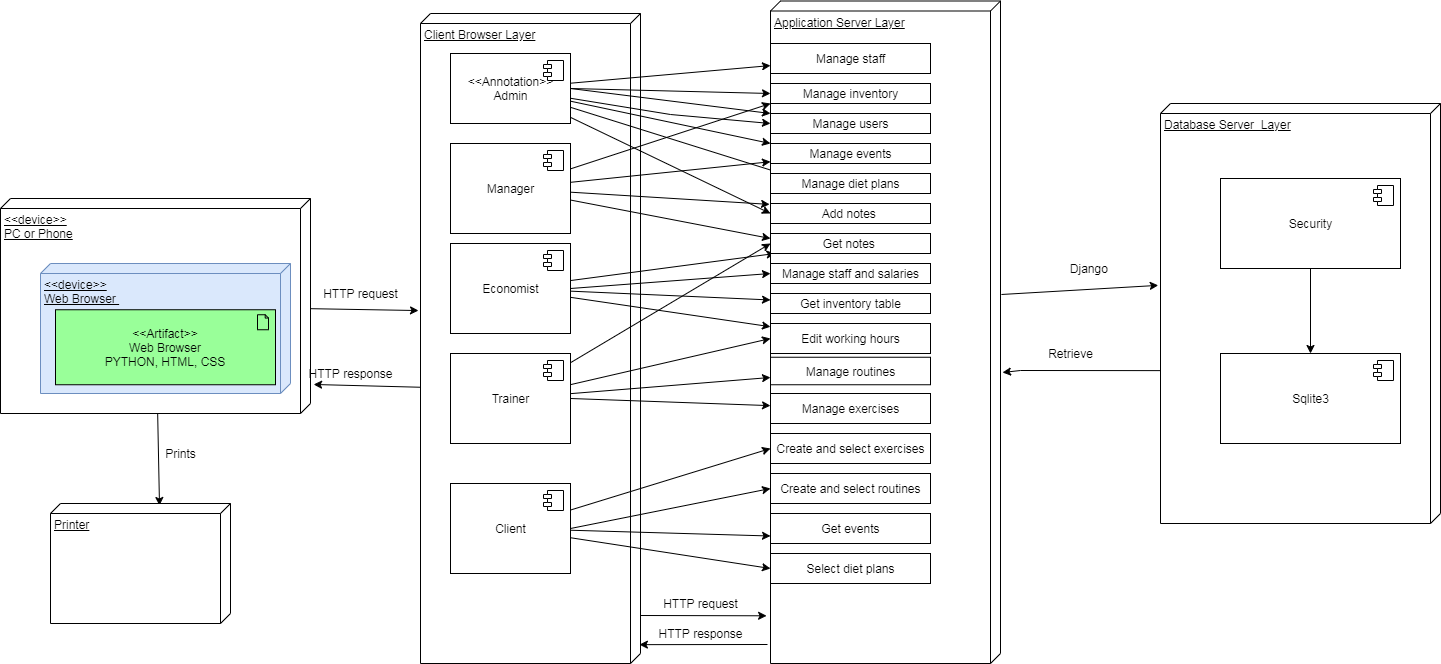

The diagram above was exported from draw.io. Its source (the exported page's mxGraphModel, read from the mxfile embedded in the PNG):
<mxGraphModel dx="1422" dy="794" grid="1" gridSize="10" guides="1" tooltips="1" connect="1" arrows="1" fold="1" page="1" pageScale="1" pageWidth="1100" pageHeight="850" math="0" shadow="0">
  <root>
    <mxCell id="0" />
    <mxCell id="1" parent="0" />
    <mxCell id="OPsP_lZso7MsWp_zzRmm-113" style="edgeStyle=none;rounded=0;orthogonalLoop=1;jettySize=auto;html=1;entryX=0.457;entryY=1.009;entryDx=0;entryDy=0;entryPerimeter=0;" edge="1" parent="1" source="OPsP_lZso7MsWp_zzRmm-1" target="OPsP_lZso7MsWp_zzRmm-5">
      <mxGeometry relative="1" as="geometry" />
    </mxCell>
    <mxCell id="OPsP_lZso7MsWp_zzRmm-1" value="&amp;lt;&amp;lt;device&amp;gt;&amp;gt;&lt;br&gt;PC or Phone&lt;br&gt;" style="verticalAlign=top;align=left;spacingTop=8;spacingLeft=2;spacingRight=12;shape=cube;size=10;direction=south;fontStyle=4;html=1;" vertex="1" parent="1">
      <mxGeometry x="10" y="355" width="310" height="215" as="geometry" />
    </mxCell>
    <mxCell id="OPsP_lZso7MsWp_zzRmm-118" style="edgeStyle=none;rounded=0;orthogonalLoop=1;jettySize=auto;html=1;" edge="1" parent="1" source="OPsP_lZso7MsWp_zzRmm-1">
      <mxGeometry relative="1" as="geometry">
        <mxPoint x="160" y="580" as="sourcePoint" />
        <mxPoint x="169" y="662" as="targetPoint" />
      </mxGeometry>
    </mxCell>
    <mxCell id="OPsP_lZso7MsWp_zzRmm-2" value="&amp;lt;&amp;lt;device&amp;gt;&amp;gt;&lt;br&gt;Web Browser&amp;nbsp;" style="verticalAlign=top;align=left;spacingTop=8;spacingLeft=2;spacingRight=12;shape=cube;size=10;direction=south;fontStyle=4;html=1;fillColor=#dae8fc;strokeColor=#6c8ebf;" vertex="1" parent="1">
      <mxGeometry x="50" y="420" width="250" height="130" as="geometry" />
    </mxCell>
    <mxCell id="OPsP_lZso7MsWp_zzRmm-4" value="&amp;lt;&amp;lt;Artifact&amp;gt;&amp;gt;&lt;br&gt;Web Browser&lt;br&gt;PYTHON, HTML, CSS" style="html=1;outlineConnect=0;whiteSpace=wrap;fillColor=#99ff99;shape=mxgraph.archimate.application;appType=artifact" vertex="1" parent="1">
      <mxGeometry x="65" y="466.25" width="220" height="75" as="geometry" />
    </mxCell>
    <mxCell id="OPsP_lZso7MsWp_zzRmm-111" style="edgeStyle=none;rounded=0;orthogonalLoop=1;jettySize=auto;html=1;entryX=0.928;entryY=1.017;entryDx=0;entryDy=0;entryPerimeter=0;" edge="1" parent="1" target="OPsP_lZso7MsWp_zzRmm-27">
      <mxGeometry relative="1" as="geometry">
        <mxPoint x="650" y="772" as="sourcePoint" />
      </mxGeometry>
    </mxCell>
    <mxCell id="OPsP_lZso7MsWp_zzRmm-114" style="edgeStyle=none;rounded=0;orthogonalLoop=1;jettySize=auto;html=1;exitX=0.575;exitY=1;exitDx=0;exitDy=0;exitPerimeter=0;entryX=0.865;entryY=-0.01;entryDx=0;entryDy=0;entryPerimeter=0;" edge="1" parent="1" source="OPsP_lZso7MsWp_zzRmm-5" target="OPsP_lZso7MsWp_zzRmm-1">
      <mxGeometry relative="1" as="geometry" />
    </mxCell>
    <mxCell id="OPsP_lZso7MsWp_zzRmm-5" value="Client Browser Layer&lt;br&gt;&lt;br&gt;" style="verticalAlign=top;align=left;spacingTop=8;spacingLeft=2;spacingRight=12;shape=cube;size=10;direction=south;fontStyle=4;html=1;" vertex="1" parent="1">
      <mxGeometry x="430" y="170" width="220" height="650" as="geometry" />
    </mxCell>
    <mxCell id="OPsP_lZso7MsWp_zzRmm-45" style="edgeStyle=none;rounded=0;orthogonalLoop=1;jettySize=auto;html=1;" edge="1" parent="1" source="OPsP_lZso7MsWp_zzRmm-6" target="OPsP_lZso7MsWp_zzRmm-30">
      <mxGeometry relative="1" as="geometry" />
    </mxCell>
    <mxCell id="OPsP_lZso7MsWp_zzRmm-46" style="edgeStyle=none;rounded=0;orthogonalLoop=1;jettySize=auto;html=1;entryX=0;entryY=0.5;entryDx=0;entryDy=0;exitX=1;exitY=0.5;exitDx=0;exitDy=0;" edge="1" parent="1" source="OPsP_lZso7MsWp_zzRmm-6" target="OPsP_lZso7MsWp_zzRmm-31">
      <mxGeometry relative="1" as="geometry" />
    </mxCell>
    <mxCell id="OPsP_lZso7MsWp_zzRmm-47" style="edgeStyle=none;rounded=0;orthogonalLoop=1;jettySize=auto;html=1;exitX=1;exitY=0.5;exitDx=0;exitDy=0;entryX=0;entryY=0;entryDx=0;entryDy=0;" edge="1" parent="1" source="OPsP_lZso7MsWp_zzRmm-6" target="OPsP_lZso7MsWp_zzRmm-32">
      <mxGeometry relative="1" as="geometry" />
    </mxCell>
    <mxCell id="OPsP_lZso7MsWp_zzRmm-48" style="edgeStyle=none;rounded=0;orthogonalLoop=1;jettySize=auto;html=1;entryX=0;entryY=0.5;entryDx=0;entryDy=0;" edge="1" parent="1" source="OPsP_lZso7MsWp_zzRmm-6" target="OPsP_lZso7MsWp_zzRmm-32">
      <mxGeometry relative="1" as="geometry">
        <Array as="points">
          <mxPoint x="680" y="271" />
        </Array>
      </mxGeometry>
    </mxCell>
    <mxCell id="OPsP_lZso7MsWp_zzRmm-49" style="edgeStyle=none;rounded=0;orthogonalLoop=1;jettySize=auto;html=1;entryX=0;entryY=0;entryDx=0;entryDy=0;" edge="1" parent="1" source="OPsP_lZso7MsWp_zzRmm-6" target="OPsP_lZso7MsWp_zzRmm-33">
      <mxGeometry relative="1" as="geometry" />
    </mxCell>
    <mxCell id="OPsP_lZso7MsWp_zzRmm-50" style="edgeStyle=none;rounded=0;orthogonalLoop=1;jettySize=auto;html=1;entryX=0.069;entryY=0;entryDx=0;entryDy=0;entryPerimeter=0;" edge="1" parent="1" source="OPsP_lZso7MsWp_zzRmm-6" target="OPsP_lZso7MsWp_zzRmm-35">
      <mxGeometry relative="1" as="geometry" />
    </mxCell>
    <mxCell id="OPsP_lZso7MsWp_zzRmm-51" style="edgeStyle=none;rounded=0;orthogonalLoop=1;jettySize=auto;html=1;entryX=0;entryY=0.5;entryDx=0;entryDy=0;" edge="1" parent="1" source="OPsP_lZso7MsWp_zzRmm-6" target="OPsP_lZso7MsWp_zzRmm-36">
      <mxGeometry relative="1" as="geometry" />
    </mxCell>
    <mxCell id="OPsP_lZso7MsWp_zzRmm-6" value="&amp;lt;&amp;lt;Annotation&amp;gt;&amp;gt;&lt;br&gt;Admin" style="html=1;dropTarget=0;" vertex="1" parent="1">
      <mxGeometry x="460" y="210" width="120" height="70" as="geometry" />
    </mxCell>
    <mxCell id="OPsP_lZso7MsWp_zzRmm-7" value="" style="shape=module;jettyWidth=8;jettyHeight=4;" vertex="1" parent="OPsP_lZso7MsWp_zzRmm-6">
      <mxGeometry x="1" width="20" height="20" relative="1" as="geometry">
        <mxPoint x="-27" y="7" as="offset" />
      </mxGeometry>
    </mxCell>
    <mxCell id="OPsP_lZso7MsWp_zzRmm-52" style="edgeStyle=none;rounded=0;orthogonalLoop=1;jettySize=auto;html=1;entryX=0;entryY=1;entryDx=0;entryDy=0;" edge="1" parent="1" source="OPsP_lZso7MsWp_zzRmm-8" target="OPsP_lZso7MsWp_zzRmm-31">
      <mxGeometry relative="1" as="geometry" />
    </mxCell>
    <mxCell id="OPsP_lZso7MsWp_zzRmm-53" style="edgeStyle=none;rounded=0;orthogonalLoop=1;jettySize=auto;html=1;" edge="1" parent="1" source="OPsP_lZso7MsWp_zzRmm-8" target="OPsP_lZso7MsWp_zzRmm-33">
      <mxGeometry relative="1" as="geometry" />
    </mxCell>
    <mxCell id="OPsP_lZso7MsWp_zzRmm-54" style="edgeStyle=none;rounded=0;orthogonalLoop=1;jettySize=auto;html=1;entryX=0.307;entryY=1.004;entryDx=0;entryDy=0;entryPerimeter=0;" edge="1" parent="1" source="OPsP_lZso7MsWp_zzRmm-8" target="OPsP_lZso7MsWp_zzRmm-27">
      <mxGeometry relative="1" as="geometry" />
    </mxCell>
    <mxCell id="OPsP_lZso7MsWp_zzRmm-56" style="edgeStyle=none;rounded=0;orthogonalLoop=1;jettySize=auto;html=1;entryX=0;entryY=0.25;entryDx=0;entryDy=0;" edge="1" parent="1" source="OPsP_lZso7MsWp_zzRmm-8" target="OPsP_lZso7MsWp_zzRmm-55">
      <mxGeometry relative="1" as="geometry" />
    </mxCell>
    <mxCell id="OPsP_lZso7MsWp_zzRmm-8" value="Manager" style="html=1;dropTarget=0;" vertex="1" parent="1">
      <mxGeometry x="460" y="300" width="120" height="90" as="geometry" />
    </mxCell>
    <mxCell id="OPsP_lZso7MsWp_zzRmm-9" value="" style="shape=module;jettyWidth=8;jettyHeight=4;" vertex="1" parent="OPsP_lZso7MsWp_zzRmm-8">
      <mxGeometry x="1" width="20" height="20" relative="1" as="geometry">
        <mxPoint x="-27" y="7" as="offset" />
      </mxGeometry>
    </mxCell>
    <mxCell id="OPsP_lZso7MsWp_zzRmm-60" style="edgeStyle=none;rounded=0;orthogonalLoop=1;jettySize=auto;html=1;exitX=1;exitY=0.5;exitDx=0;exitDy=0;entryX=0;entryY=0.5;entryDx=0;entryDy=0;" edge="1" parent="1" source="OPsP_lZso7MsWp_zzRmm-10" target="OPsP_lZso7MsWp_zzRmm-57">
      <mxGeometry relative="1" as="geometry" />
    </mxCell>
    <mxCell id="OPsP_lZso7MsWp_zzRmm-61" style="edgeStyle=none;rounded=0;orthogonalLoop=1;jettySize=auto;html=1;" edge="1" parent="1" source="OPsP_lZso7MsWp_zzRmm-10" target="OPsP_lZso7MsWp_zzRmm-58">
      <mxGeometry relative="1" as="geometry" />
    </mxCell>
    <mxCell id="OPsP_lZso7MsWp_zzRmm-62" style="edgeStyle=none;rounded=0;orthogonalLoop=1;jettySize=auto;html=1;" edge="1" parent="1" source="OPsP_lZso7MsWp_zzRmm-10" target="OPsP_lZso7MsWp_zzRmm-59">
      <mxGeometry relative="1" as="geometry" />
    </mxCell>
    <mxCell id="OPsP_lZso7MsWp_zzRmm-63" style="edgeStyle=none;rounded=0;orthogonalLoop=1;jettySize=auto;html=1;" edge="1" parent="1" source="OPsP_lZso7MsWp_zzRmm-10" target="OPsP_lZso7MsWp_zzRmm-55">
      <mxGeometry relative="1" as="geometry" />
    </mxCell>
    <mxCell id="OPsP_lZso7MsWp_zzRmm-10" value="Economist" style="html=1;dropTarget=0;" vertex="1" parent="1">
      <mxGeometry x="460" y="400" width="120" height="90" as="geometry" />
    </mxCell>
    <mxCell id="OPsP_lZso7MsWp_zzRmm-11" value="" style="shape=module;jettyWidth=8;jettyHeight=4;" vertex="1" parent="OPsP_lZso7MsWp_zzRmm-10">
      <mxGeometry x="1" width="20" height="20" relative="1" as="geometry">
        <mxPoint x="-27" y="7" as="offset" />
      </mxGeometry>
    </mxCell>
    <mxCell id="OPsP_lZso7MsWp_zzRmm-78" style="edgeStyle=none;rounded=0;orthogonalLoop=1;jettySize=auto;html=1;entryX=0;entryY=0.5;entryDx=0;entryDy=0;" edge="1" parent="1" source="OPsP_lZso7MsWp_zzRmm-12" target="OPsP_lZso7MsWp_zzRmm-74">
      <mxGeometry relative="1" as="geometry" />
    </mxCell>
    <mxCell id="OPsP_lZso7MsWp_zzRmm-79" style="edgeStyle=none;rounded=0;orthogonalLoop=1;jettySize=auto;html=1;exitX=1;exitY=0.5;exitDx=0;exitDy=0;entryX=0;entryY=0.5;entryDx=0;entryDy=0;" edge="1" parent="1" source="OPsP_lZso7MsWp_zzRmm-12" target="OPsP_lZso7MsWp_zzRmm-75">
      <mxGeometry relative="1" as="geometry" />
    </mxCell>
    <mxCell id="OPsP_lZso7MsWp_zzRmm-80" style="edgeStyle=none;rounded=0;orthogonalLoop=1;jettySize=auto;html=1;entryX=0;entryY=0.75;entryDx=0;entryDy=0;" edge="1" parent="1" source="OPsP_lZso7MsWp_zzRmm-12" target="OPsP_lZso7MsWp_zzRmm-76">
      <mxGeometry relative="1" as="geometry" />
    </mxCell>
    <mxCell id="OPsP_lZso7MsWp_zzRmm-81" style="edgeStyle=none;rounded=0;orthogonalLoop=1;jettySize=auto;html=1;entryX=0;entryY=0.5;entryDx=0;entryDy=0;" edge="1" parent="1" source="OPsP_lZso7MsWp_zzRmm-12" target="OPsP_lZso7MsWp_zzRmm-77">
      <mxGeometry relative="1" as="geometry" />
    </mxCell>
    <mxCell id="OPsP_lZso7MsWp_zzRmm-12" value="Client" style="html=1;dropTarget=0;" vertex="1" parent="1">
      <mxGeometry x="460" y="640" width="120" height="90" as="geometry" />
    </mxCell>
    <mxCell id="OPsP_lZso7MsWp_zzRmm-13" value="" style="shape=module;jettyWidth=8;jettyHeight=4;" vertex="1" parent="OPsP_lZso7MsWp_zzRmm-12">
      <mxGeometry x="1" width="20" height="20" relative="1" as="geometry">
        <mxPoint x="-27" y="7" as="offset" />
      </mxGeometry>
    </mxCell>
    <mxCell id="OPsP_lZso7MsWp_zzRmm-70" style="edgeStyle=none;rounded=0;orthogonalLoop=1;jettySize=auto;html=1;entryX=0;entryY=0.5;entryDx=0;entryDy=0;" edge="1" parent="1" source="OPsP_lZso7MsWp_zzRmm-14" target="OPsP_lZso7MsWp_zzRmm-59">
      <mxGeometry relative="1" as="geometry" />
    </mxCell>
    <mxCell id="OPsP_lZso7MsWp_zzRmm-71" style="edgeStyle=none;rounded=0;orthogonalLoop=1;jettySize=auto;html=1;entryX=0;entryY=0.5;entryDx=0;entryDy=0;" edge="1" parent="1" source="OPsP_lZso7MsWp_zzRmm-14" target="OPsP_lZso7MsWp_zzRmm-55">
      <mxGeometry relative="1" as="geometry" />
    </mxCell>
    <mxCell id="OPsP_lZso7MsWp_zzRmm-72" style="edgeStyle=none;rounded=0;orthogonalLoop=1;jettySize=auto;html=1;" edge="1" parent="1" source="OPsP_lZso7MsWp_zzRmm-14" target="OPsP_lZso7MsWp_zzRmm-68">
      <mxGeometry relative="1" as="geometry" />
    </mxCell>
    <mxCell id="OPsP_lZso7MsWp_zzRmm-73" style="edgeStyle=none;rounded=0;orthogonalLoop=1;jettySize=auto;html=1;exitX=1;exitY=0.5;exitDx=0;exitDy=0;" edge="1" parent="1" source="OPsP_lZso7MsWp_zzRmm-14" target="OPsP_lZso7MsWp_zzRmm-69">
      <mxGeometry relative="1" as="geometry" />
    </mxCell>
    <mxCell id="OPsP_lZso7MsWp_zzRmm-14" value="Trainer" style="html=1;dropTarget=0;" vertex="1" parent="1">
      <mxGeometry x="460" y="510" width="120" height="90" as="geometry" />
    </mxCell>
    <mxCell id="OPsP_lZso7MsWp_zzRmm-15" value="" style="shape=module;jettyWidth=8;jettyHeight=4;" vertex="1" parent="OPsP_lZso7MsWp_zzRmm-14">
      <mxGeometry x="1" width="20" height="20" relative="1" as="geometry">
        <mxPoint x="-27" y="7" as="offset" />
      </mxGeometry>
    </mxCell>
    <mxCell id="OPsP_lZso7MsWp_zzRmm-106" style="edgeStyle=none;rounded=0;orthogonalLoop=1;jettySize=auto;html=1;entryX=0.433;entryY=1.008;entryDx=0;entryDy=0;entryPerimeter=0;exitX=0.443;exitY=-0.004;exitDx=0;exitDy=0;exitPerimeter=0;" edge="1" parent="1" source="OPsP_lZso7MsWp_zzRmm-27" target="OPsP_lZso7MsWp_zzRmm-90">
      <mxGeometry relative="1" as="geometry">
        <mxPoint x="1020" y="442" as="sourcePoint" />
        <Array as="points" />
      </mxGeometry>
    </mxCell>
    <mxCell id="OPsP_lZso7MsWp_zzRmm-109" style="edgeStyle=none;rounded=0;orthogonalLoop=1;jettySize=auto;html=1;entryX=0.971;entryY=0.005;entryDx=0;entryDy=0;entryPerimeter=0;" edge="1" parent="1" target="OPsP_lZso7MsWp_zzRmm-5">
      <mxGeometry relative="1" as="geometry">
        <mxPoint x="777" y="801" as="sourcePoint" />
      </mxGeometry>
    </mxCell>
    <mxCell id="OPsP_lZso7MsWp_zzRmm-27" value="Application Server Layer" style="verticalAlign=top;align=left;spacingTop=8;spacingLeft=2;spacingRight=12;shape=cube;size=10;direction=south;fontStyle=4;html=1;" vertex="1" parent="1">
      <mxGeometry x="780" y="157.5" width="230" height="662.5" as="geometry" />
    </mxCell>
    <mxCell id="OPsP_lZso7MsWp_zzRmm-30" value="Manage staff" style="html=1;" vertex="1" parent="1">
      <mxGeometry x="780" y="200" width="160" height="30" as="geometry" />
    </mxCell>
    <mxCell id="OPsP_lZso7MsWp_zzRmm-31" value="Manage inventory" style="html=1;" vertex="1" parent="1">
      <mxGeometry x="780" y="240" width="160" height="20" as="geometry" />
    </mxCell>
    <mxCell id="OPsP_lZso7MsWp_zzRmm-32" value="Manage users" style="html=1;" vertex="1" parent="1">
      <mxGeometry x="780" y="270" width="160" height="20" as="geometry" />
    </mxCell>
    <mxCell id="OPsP_lZso7MsWp_zzRmm-33" value="Manage events" style="html=1;" vertex="1" parent="1">
      <mxGeometry x="780" y="300" width="160" height="20" as="geometry" />
    </mxCell>
    <mxCell id="OPsP_lZso7MsWp_zzRmm-35" value="Manage diet plans" style="html=1;" vertex="1" parent="1">
      <mxGeometry x="780" y="330" width="160" height="20" as="geometry" />
    </mxCell>
    <mxCell id="OPsP_lZso7MsWp_zzRmm-36" value="Add notes&amp;nbsp;" style="html=1;" vertex="1" parent="1">
      <mxGeometry x="780" y="360" width="160" height="20" as="geometry" />
    </mxCell>
    <mxCell id="OPsP_lZso7MsWp_zzRmm-55" value="Get notes&amp;nbsp;" style="html=1;" vertex="1" parent="1">
      <mxGeometry x="780" y="390" width="160" height="20" as="geometry" />
    </mxCell>
    <mxCell id="OPsP_lZso7MsWp_zzRmm-57" value="Manage staff and salaries" style="html=1;" vertex="1" parent="1">
      <mxGeometry x="780" y="420" width="160" height="20" as="geometry" />
    </mxCell>
    <mxCell id="OPsP_lZso7MsWp_zzRmm-58" value="Get inventory table" style="html=1;" vertex="1" parent="1">
      <mxGeometry x="780" y="450" width="160" height="20" as="geometry" />
    </mxCell>
    <mxCell id="OPsP_lZso7MsWp_zzRmm-59" value="Edit working hours" style="html=1;" vertex="1" parent="1">
      <mxGeometry x="780" y="480" width="160" height="30" as="geometry" />
    </mxCell>
    <mxCell id="OPsP_lZso7MsWp_zzRmm-64" style="edgeStyle=none;rounded=0;orthogonalLoop=1;jettySize=auto;html=1;exitX=0.5;exitY=1;exitDx=0;exitDy=0;" edge="1" parent="1" source="OPsP_lZso7MsWp_zzRmm-36" target="OPsP_lZso7MsWp_zzRmm-36">
      <mxGeometry relative="1" as="geometry" />
    </mxCell>
    <mxCell id="OPsP_lZso7MsWp_zzRmm-65" style="edgeStyle=none;rounded=0;orthogonalLoop=1;jettySize=auto;html=1;exitX=0.25;exitY=1;exitDx=0;exitDy=0;" edge="1" parent="1" source="OPsP_lZso7MsWp_zzRmm-55" target="OPsP_lZso7MsWp_zzRmm-55">
      <mxGeometry relative="1" as="geometry" />
    </mxCell>
    <mxCell id="OPsP_lZso7MsWp_zzRmm-66" style="edgeStyle=none;rounded=0;orthogonalLoop=1;jettySize=auto;html=1;exitX=0.25;exitY=1;exitDx=0;exitDy=0;" edge="1" parent="1" source="OPsP_lZso7MsWp_zzRmm-57" target="OPsP_lZso7MsWp_zzRmm-57">
      <mxGeometry relative="1" as="geometry">
        <Array as="points" />
      </mxGeometry>
    </mxCell>
    <mxCell id="OPsP_lZso7MsWp_zzRmm-67" style="edgeStyle=none;rounded=0;orthogonalLoop=1;jettySize=auto;html=1;exitX=0.5;exitY=1;exitDx=0;exitDy=0;" edge="1" parent="1" source="OPsP_lZso7MsWp_zzRmm-57" target="OPsP_lZso7MsWp_zzRmm-57">
      <mxGeometry relative="1" as="geometry" />
    </mxCell>
    <mxCell id="OPsP_lZso7MsWp_zzRmm-68" value="Manage routines" style="html=1;" vertex="1" parent="1">
      <mxGeometry x="780" y="513.75" width="160" height="27.5" as="geometry" />
    </mxCell>
    <mxCell id="OPsP_lZso7MsWp_zzRmm-69" value="Manage exercises" style="html=1;" vertex="1" parent="1">
      <mxGeometry x="780" y="550" width="160" height="30" as="geometry" />
    </mxCell>
    <mxCell id="OPsP_lZso7MsWp_zzRmm-74" value="Create and select exercises" style="html=1;" vertex="1" parent="1">
      <mxGeometry x="780" y="590" width="160" height="30" as="geometry" />
    </mxCell>
    <mxCell id="OPsP_lZso7MsWp_zzRmm-75" value="Create and select routines" style="html=1;" vertex="1" parent="1">
      <mxGeometry x="780" y="630" width="160" height="30" as="geometry" />
    </mxCell>
    <mxCell id="OPsP_lZso7MsWp_zzRmm-76" value="Get events" style="html=1;" vertex="1" parent="1">
      <mxGeometry x="780" y="670" width="160" height="30" as="geometry" />
    </mxCell>
    <mxCell id="OPsP_lZso7MsWp_zzRmm-77" value="Select diet plans" style="html=1;" vertex="1" parent="1">
      <mxGeometry x="780" y="710" width="160" height="30" as="geometry" />
    </mxCell>
    <mxCell id="OPsP_lZso7MsWp_zzRmm-107" style="edgeStyle=none;rounded=0;orthogonalLoop=1;jettySize=auto;html=1;exitX=0.636;exitY=1;exitDx=0;exitDy=0;exitPerimeter=0;" edge="1" parent="1" source="OPsP_lZso7MsWp_zzRmm-90">
      <mxGeometry relative="1" as="geometry">
        <mxPoint x="1012" y="529" as="targetPoint" />
        <Array as="points">
          <mxPoint x="1030" y="527" />
        </Array>
      </mxGeometry>
    </mxCell>
    <mxCell id="OPsP_lZso7MsWp_zzRmm-90" value="Database Server&amp;nbsp; Layer" style="verticalAlign=top;align=left;spacingTop=8;spacingLeft=2;spacingRight=12;shape=cube;size=10;direction=south;fontStyle=4;html=1;" vertex="1" parent="1">
      <mxGeometry x="1170" y="260" width="280" height="420" as="geometry" />
    </mxCell>
    <mxCell id="OPsP_lZso7MsWp_zzRmm-103" style="edgeStyle=none;rounded=0;orthogonalLoop=1;jettySize=auto;html=1;" edge="1" parent="1" source="OPsP_lZso7MsWp_zzRmm-91" target="OPsP_lZso7MsWp_zzRmm-93">
      <mxGeometry relative="1" as="geometry" />
    </mxCell>
    <mxCell id="OPsP_lZso7MsWp_zzRmm-91" value="Security" style="html=1;dropTarget=0;" vertex="1" parent="1">
      <mxGeometry x="1230" y="335" width="180" height="90" as="geometry" />
    </mxCell>
    <mxCell id="OPsP_lZso7MsWp_zzRmm-92" value="" style="shape=module;jettyWidth=8;jettyHeight=4;" vertex="1" parent="OPsP_lZso7MsWp_zzRmm-91">
      <mxGeometry x="1" width="20" height="20" relative="1" as="geometry">
        <mxPoint x="-27" y="7" as="offset" />
      </mxGeometry>
    </mxCell>
    <mxCell id="OPsP_lZso7MsWp_zzRmm-93" value="Sqlite3" style="html=1;dropTarget=0;" vertex="1" parent="1">
      <mxGeometry x="1230" y="510" width="180" height="90" as="geometry" />
    </mxCell>
    <mxCell id="OPsP_lZso7MsWp_zzRmm-94" value="" style="shape=module;jettyWidth=8;jettyHeight=4;" vertex="1" parent="OPsP_lZso7MsWp_zzRmm-93">
      <mxGeometry x="1" width="20" height="20" relative="1" as="geometry">
        <mxPoint x="-27" y="7" as="offset" />
      </mxGeometry>
    </mxCell>
    <mxCell id="OPsP_lZso7MsWp_zzRmm-104" value="Django&amp;nbsp;" style="text;html=1;resizable=0;autosize=1;align=center;verticalAlign=middle;points=[];fillColor=none;strokeColor=none;rounded=0;" vertex="1" parent="1">
      <mxGeometry x="1070" y="415" width="60" height="20" as="geometry" />
    </mxCell>
    <mxCell id="OPsP_lZso7MsWp_zzRmm-108" value="Retrieve" style="text;html=1;resizable=0;autosize=1;align=center;verticalAlign=middle;points=[];fillColor=none;strokeColor=none;rounded=0;" vertex="1" parent="1">
      <mxGeometry x="1050" y="500" width="60" height="20" as="geometry" />
    </mxCell>
    <mxCell id="OPsP_lZso7MsWp_zzRmm-110" value="HTTP response" style="text;html=1;resizable=0;autosize=1;align=center;verticalAlign=middle;points=[];fillColor=none;strokeColor=none;rounded=0;" vertex="1" parent="1">
      <mxGeometry x="660" y="780" width="100" height="20" as="geometry" />
    </mxCell>
    <mxCell id="OPsP_lZso7MsWp_zzRmm-112" value="HTTP request" style="text;html=1;resizable=0;autosize=1;align=center;verticalAlign=middle;points=[];fillColor=none;strokeColor=none;rounded=0;" vertex="1" parent="1">
      <mxGeometry x="665" y="750" width="90" height="20" as="geometry" />
    </mxCell>
    <mxCell id="OPsP_lZso7MsWp_zzRmm-115" value="HTTP request" style="text;html=1;resizable=0;autosize=1;align=center;verticalAlign=middle;points=[];fillColor=none;strokeColor=none;rounded=0;" vertex="1" parent="1">
      <mxGeometry x="325" y="440" width="90" height="20" as="geometry" />
    </mxCell>
    <mxCell id="OPsP_lZso7MsWp_zzRmm-116" value="HTTP response" style="text;html=1;resizable=0;autosize=1;align=center;verticalAlign=middle;points=[];fillColor=none;strokeColor=none;rounded=0;" vertex="1" parent="1">
      <mxGeometry x="310" y="520" width="100" height="20" as="geometry" />
    </mxCell>
    <mxCell id="OPsP_lZso7MsWp_zzRmm-117" value="Printer" style="verticalAlign=top;align=left;spacingTop=8;spacingLeft=2;spacingRight=12;shape=cube;size=10;direction=south;fontStyle=4;html=1;" vertex="1" parent="1">
      <mxGeometry x="60" y="660" width="180" height="120" as="geometry" />
    </mxCell>
    <mxCell id="OPsP_lZso7MsWp_zzRmm-119" value="Prints" style="text;html=1;resizable=0;autosize=1;align=center;verticalAlign=middle;points=[];fillColor=none;strokeColor=none;rounded=0;" vertex="1" parent="1">
      <mxGeometry x="165" y="600" width="50" height="20" as="geometry" />
    </mxCell>
  </root>
</mxGraphModel>